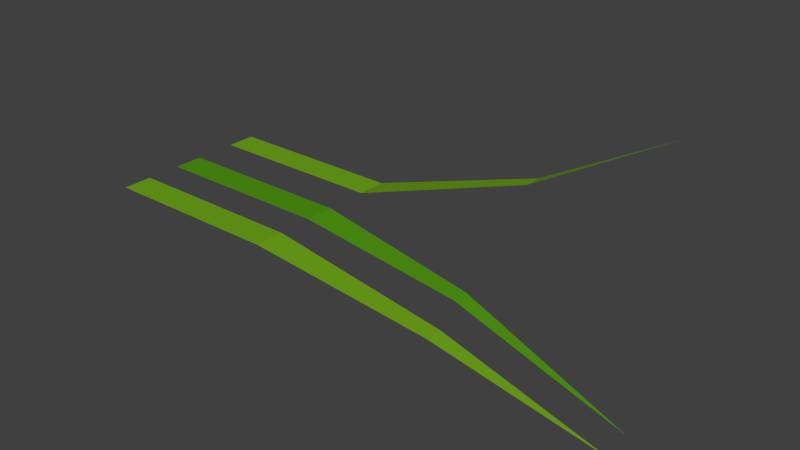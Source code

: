 # Source: fuc.blend  (saved by Blender 2.75.0; exported with 4.5.12 LTS)
import bpy
from mathutils import Matrix  # noqa: F401  (used for matrix-valued properties, if any)

bpy.ops.wm.read_factory_settings(use_empty=True)
scene = bpy.context.scene
scene.name = 'Scene'

# ---- collections
col_collection_1 = bpy.data.collections.new('Collection 1'); scene.collection.children.link(col_collection_1)

# ---- materials (node trees are filled in below, after node groups)
mat_material_002 = bpy.data.materials.new('Material.002')
mat_material_002.alpha_threshold = 0.0
mat_material_002.roughness = 0.5
mat_material_003 = bpy.data.materials.new('Material.003')
mat_material_003.alpha_threshold = 0.0
mat_material_003.roughness = 0.5

# ---- material node trees
mat_material_002.use_nodes = True; mat_material_002.node_tree.nodes.clear()
_N = mat_material_002.node_tree.nodes; _L = mat_material_002.node_tree.links
n0 = _N.new('ShaderNodeOutputMaterial'); n0.name = 'Material Output'; n0.location = (300, 300)
n1 = _N.new('ShaderNodeBsdfDiffuse'); n1.name = 'Diffuse BSDF'; n1.location = (10, 300)
n1.inputs[0].default_value = (0.07794, 0.3108, 0.006057, 1.0)
_L.new(n1.outputs[0], n0.inputs[0])
n0.is_active_output = True
mat_material_003.use_nodes = True; mat_material_003.node_tree.nodes.clear()
_N = mat_material_003.node_tree.nodes; _L = mat_material_003.node_tree.links
n0 = _N.new('ShaderNodeOutputMaterial'); n0.name = 'Material Output'; n0.location = (300, 300)
n1 = _N.new('ShaderNodeBsdfDiffuse'); n1.name = 'Diffuse BSDF'; n1.location = (10, 300)
n1.inputs[0].default_value = (0.1627, 0.3931, 0.01037, 1.0)
_L.new(n1.outputs[0], n0.inputs[0])
n0.is_active_output = True

# ---- world
world_world = bpy.data.worlds.new('World'); scene.world = world_world
world_world.color = (0.05088, 0.05088, 0.05088)
world_world.use_sun_shadow = False
world_world.sun_shadow_jitter_overblur = 0.0
world_world.cycles.sampling_method = 'MANUAL'
world_world.cycles.sample_map_resolution = 256

# ---- meshes
me_plane = bpy.data.meshes.new('Plane')
me_plane.from_pydata([(-1.846, 0.7147, 0.3612), (0.0, -1.0, 7.55e-08), (0.0, 1.0, 7.55e-08), (-1.233, 0.06073, 0.1215), (-0.6667, -1.0, 7.55e-08), (-0.6667, 1.0, 7.55e-08), (-1.233, 1.233, 0.1215)], [], [(4, 1, 2, 5), (0, 3, 6), (3, 4, 5, 6)])
me_plane.materials.append(mat_material_002)
me_plane.use_remesh_preserve_volume = False
me_plane.use_remesh_preserve_attributes = False
me_plane.use_mirror_vertex_groups = False
me_plane.update()
me_plane_001 = bpy.data.meshes.new('Plane.001')
me_plane_001.from_pydata([(-1.937, -0.00785, 0.235), (0.0, -1.075, 7.451e-08), (0.0, 0.9245, 7.451e-08), (-1.326, -0.387, 0.09898), (-0.6667, -1.075, 7.451e-08), (-0.6667, 0.9245, 7.451e-08), (-1.326, 0.7855, 0.09898)], [], [(4, 1, 2, 5), (0, 3, 6), (3, 4, 5, 6)])
me_plane_001.materials.append(mat_material_003)
me_plane_001.use_remesh_preserve_volume = False
me_plane_001.use_remesh_preserve_attributes = False
me_plane_001.use_mirror_vertex_groups = False
me_plane_001.update()
me_plane_002 = bpy.data.meshes.new('Plane.002')
me_plane_002.from_pydata([(-1.741, 2.613, -0.4283), (0.0, -1.0, 7.55e-08), (0.0, 1.0, 7.55e-08), (-1.279, 0.9311, -0.178), (-0.6667, -1.0, 7.55e-08), (-0.6667, 1.0, 7.55e-08), (-1.279, 2.104, -0.178)], [], [(4, 1, 2, 5), (0, 3, 6), (3, 4, 5, 6)])
me_plane_002.materials.append(mat_material_003)
me_plane_002.use_remesh_preserve_volume = False
me_plane_002.use_remesh_preserve_attributes = False
me_plane_002.use_mirror_vertex_groups = False
me_plane_002.update()

# ---- objects
ob_gras1 = bpy.data.objects.new('Gras1', me_plane)
ob_gras1_001 = bpy.data.objects.new('Gras1.001', me_plane_001)
ob_gras1_002 = bpy.data.objects.new('Gras1.002', me_plane_002)

# ---- transforms, parenting, visibility, modifiers, constraints
ob_gras1.location = (0.0, -4.657e-09, 0.0)
ob_gras1.rotation_euler = (1.192e-07, 3.142, -8.742e-08)
ob_gras1.scale = (1.0, 0.0537, 1.0)
ob_gras1.lineart.crease_threshold = 0.0
ob_gras1_001.location = (0.0, -0.2294, 2.98e-08)
ob_gras1_001.rotation_euler = (1.192e-07, 3.142, -8.742e-08)
ob_gras1_001.scale = (1.0, 0.0537, 1.0)
ob_gras1_001.lineart.crease_threshold = 0.0
ob_gras1_002.location = (0.0, 0.2635, -2.98e-08)
ob_gras1_002.rotation_euler = (1.192e-07, 3.142, -8.742e-08)
ob_gras1_002.scale = (1.0, 0.0537, 1.0)
ob_gras1_002.lineart.crease_threshold = 0.0

# ---- collection membership
col_collection_1.objects.link(ob_gras1)
col_collection_1.objects.link(ob_gras1_001)
col_collection_1.objects.link(ob_gras1_002)

# ---- scene / render settings (as saved in the file)
scene.frame_start = 1; scene.frame_end = 250; scene.frame_set(1)
scene.render.engine = 'CYCLES'
scene.render.resolution_percentage = 50
scene.render.dither_intensity = 0.0
scene.cycles.use_denoising = False
scene.cycles.samples = 10
scene.cycles.sampling_pattern = 'TABULATED_SOBOL'
scene.cycles.light_sampling_threshold = 0.0
scene.cycles.use_adaptive_sampling = False
scene.cycles.use_light_tree = False
scene.cycles.blur_glossy = 0.0
scene.cycles.pixel_filter_type = 'GAUSSIAN'
scene.cycles.sample_clamp_indirect = 0.0
scene.view_settings.view_transform = 'Standard'
bpy.context.view_layer.update()

# ---- added for rendering (the .blend has no active camera and no usable light): camera, sun
cam_auto = bpy.data.cameras.new('AutoCamera')
cam_auto.lens = 50.0
cam_auto.sensor_width = 36.0
cam_auto.clip_end = 1000.0
ob_auto_camera = bpy.data.objects.new('AutoCamera', cam_auto)
scene.collection.objects.link(ob_auto_camera)
ob_auto_camera.location = (3.00717, -2.38786, 1.6643)
ob_auto_camera.rotation_euler = (1.09748, -7.21219e-08, 0.694738)
scene.camera = ob_auto_camera
light_auto_sun = bpy.data.lights.new('AutoSun', 'SUN')
light_auto_sun.energy = 3.0
light_auto_sun.angle = 0.0523599
ob_auto_sun = bpy.data.objects.new('AutoSun', light_auto_sun)
scene.collection.objects.link(ob_auto_sun)
ob_auto_sun.rotation_euler = (0.872665, 0.174533, 0.523599)
bpy.context.view_layer.update()
